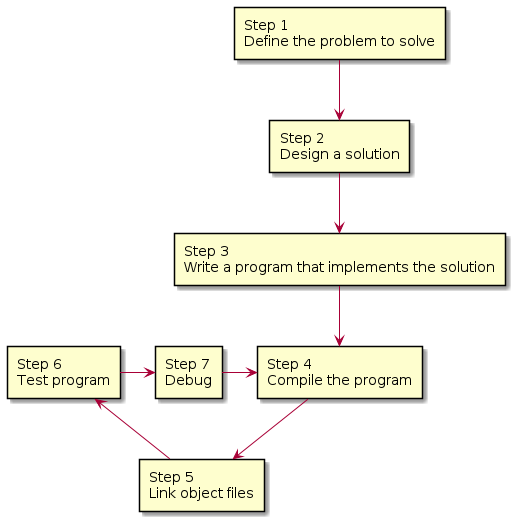

The diagram above was rendered by PlantUML. Its source (embedded in the PNG):
@startuml Development

rectangle "Step 1\nDefine the problem to solve" as s1
rectangle "Step 2\nDesign a solution" as s2
rectangle "Step 3\nWrite a program that implements the solution" as s3
rectangle "Step 4\nCompile the program" as s4
rectangle "Step 5\nLink object files" as s5
rectangle "Step 6\nTest program" as s6
rectangle "Step 7\nDebug" as s7

s1 --> s2
s2 --> s3
s3 --> s4
s4 --> s5
s5 --> s6
s6 -> s7
s7 -> s4

@enduml